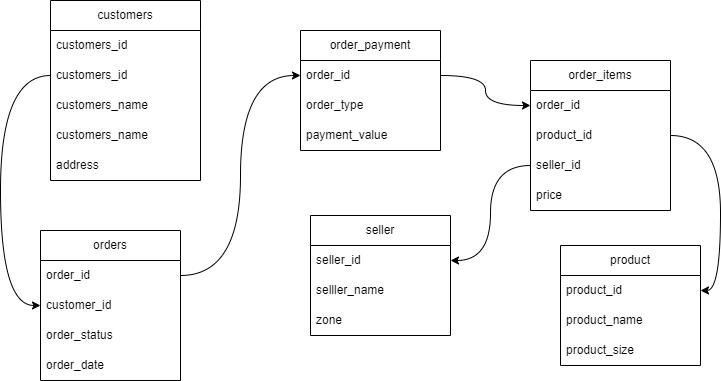

The diagram above was exported from draw.io. Its source (the exported page's mxGraphModel, read from the mxfile embedded in the PNG):
<mxGraphModel dx="788" dy="456" grid="1" gridSize="10" guides="1" tooltips="1" connect="1" arrows="1" fold="1" page="1" pageScale="1" pageWidth="850" pageHeight="1100" math="0" shadow="0" extFonts="Permanent Marker^https://fonts.googleapis.com/css?family=Permanent+Marker">
  <root>
    <mxCell id="0" />
    <mxCell id="1" parent="0" />
    <mxCell id="RycLx1BwZ1o5CP9kltQS-1" value="customers" style="swimlane;fontStyle=0;childLayout=stackLayout;horizontal=1;startSize=30;horizontalStack=0;resizeParent=1;resizeParentMax=0;resizeLast=0;collapsible=1;marginBottom=0;whiteSpace=wrap;html=1;" vertex="1" parent="1">
      <mxGeometry x="80" y="20" width="150" height="180" as="geometry" />
    </mxCell>
    <mxCell id="RycLx1BwZ1o5CP9kltQS-30" value="customers_id" style="text;strokeColor=none;fillColor=none;align=left;verticalAlign=middle;spacingLeft=4;spacingRight=4;overflow=hidden;points=[[0,0.5],[1,0.5]];portConstraint=eastwest;rotatable=0;whiteSpace=wrap;html=1;" vertex="1" parent="RycLx1BwZ1o5CP9kltQS-1">
      <mxGeometry y="30" width="150" height="30" as="geometry" />
    </mxCell>
    <mxCell id="RycLx1BwZ1o5CP9kltQS-2" value="customers_id" style="text;strokeColor=none;fillColor=none;align=left;verticalAlign=middle;spacingLeft=4;spacingRight=4;overflow=hidden;points=[[0,0.5],[1,0.5]];portConstraint=eastwest;rotatable=0;whiteSpace=wrap;html=1;" vertex="1" parent="RycLx1BwZ1o5CP9kltQS-1">
      <mxGeometry y="60" width="150" height="30" as="geometry" />
    </mxCell>
    <mxCell id="RycLx1BwZ1o5CP9kltQS-36" value="customers_name" style="text;strokeColor=none;fillColor=none;align=left;verticalAlign=middle;spacingLeft=4;spacingRight=4;overflow=hidden;points=[[0,0.5],[1,0.5]];portConstraint=eastwest;rotatable=0;whiteSpace=wrap;html=1;" vertex="1" parent="RycLx1BwZ1o5CP9kltQS-1">
      <mxGeometry y="90" width="150" height="30" as="geometry" />
    </mxCell>
    <mxCell id="RycLx1BwZ1o5CP9kltQS-3" value="customers_name" style="text;strokeColor=none;fillColor=none;align=left;verticalAlign=middle;spacingLeft=4;spacingRight=4;overflow=hidden;points=[[0,0.5],[1,0.5]];portConstraint=eastwest;rotatable=0;whiteSpace=wrap;html=1;" vertex="1" parent="RycLx1BwZ1o5CP9kltQS-1">
      <mxGeometry y="120" width="150" height="30" as="geometry" />
    </mxCell>
    <mxCell id="RycLx1BwZ1o5CP9kltQS-4" value="address" style="text;strokeColor=none;fillColor=none;align=left;verticalAlign=middle;spacingLeft=4;spacingRight=4;overflow=hidden;points=[[0,0.5],[1,0.5]];portConstraint=eastwest;rotatable=0;whiteSpace=wrap;html=1;" vertex="1" parent="RycLx1BwZ1o5CP9kltQS-1">
      <mxGeometry y="150" width="150" height="30" as="geometry" />
    </mxCell>
    <mxCell id="RycLx1BwZ1o5CP9kltQS-6" value="orders" style="swimlane;fontStyle=0;childLayout=stackLayout;horizontal=1;startSize=30;horizontalStack=0;resizeParent=1;resizeParentMax=0;resizeLast=0;collapsible=1;marginBottom=0;whiteSpace=wrap;html=1;" vertex="1" parent="1">
      <mxGeometry x="70" y="250" width="140" height="150" as="geometry">
        <mxRectangle x="330" y="95" width="60" height="30" as="alternateBounds" />
      </mxGeometry>
    </mxCell>
    <mxCell id="RycLx1BwZ1o5CP9kltQS-7" value="order_id" style="text;strokeColor=none;fillColor=none;align=left;verticalAlign=middle;spacingLeft=4;spacingRight=4;overflow=hidden;points=[[0,0.5],[1,0.5]];portConstraint=eastwest;rotatable=0;whiteSpace=wrap;html=1;" vertex="1" parent="RycLx1BwZ1o5CP9kltQS-6">
      <mxGeometry y="30" width="140" height="30" as="geometry" />
    </mxCell>
    <mxCell id="RycLx1BwZ1o5CP9kltQS-8" value="customer_id" style="text;strokeColor=none;fillColor=none;align=left;verticalAlign=middle;spacingLeft=4;spacingRight=4;overflow=hidden;points=[[0,0.5],[1,0.5]];portConstraint=eastwest;rotatable=0;whiteSpace=wrap;html=1;" vertex="1" parent="RycLx1BwZ1o5CP9kltQS-6">
      <mxGeometry y="60" width="140" height="30" as="geometry" />
    </mxCell>
    <mxCell id="RycLx1BwZ1o5CP9kltQS-9" value="order_status" style="text;strokeColor=none;fillColor=none;align=left;verticalAlign=middle;spacingLeft=4;spacingRight=4;overflow=hidden;points=[[0,0.5],[1,0.5]];portConstraint=eastwest;rotatable=0;whiteSpace=wrap;html=1;" vertex="1" parent="RycLx1BwZ1o5CP9kltQS-6">
      <mxGeometry y="90" width="140" height="30" as="geometry" />
    </mxCell>
    <mxCell id="RycLx1BwZ1o5CP9kltQS-10" value="order_date" style="text;strokeColor=none;fillColor=none;align=left;verticalAlign=middle;spacingLeft=4;spacingRight=4;overflow=hidden;points=[[0,0.5],[1,0.5]];portConstraint=eastwest;rotatable=0;whiteSpace=wrap;html=1;" vertex="1" parent="RycLx1BwZ1o5CP9kltQS-6">
      <mxGeometry y="120" width="140" height="30" as="geometry" />
    </mxCell>
    <mxCell id="RycLx1BwZ1o5CP9kltQS-11" value="order_payment" style="swimlane;fontStyle=0;childLayout=stackLayout;horizontal=1;startSize=30;horizontalStack=0;resizeParent=1;resizeParentMax=0;resizeLast=0;collapsible=1;marginBottom=0;whiteSpace=wrap;html=1;" vertex="1" parent="1">
      <mxGeometry x="330" y="50" width="140" height="120" as="geometry" />
    </mxCell>
    <mxCell id="RycLx1BwZ1o5CP9kltQS-12" value="order_id" style="text;strokeColor=none;fillColor=none;align=left;verticalAlign=middle;spacingLeft=4;spacingRight=4;overflow=hidden;points=[[0,0.5],[1,0.5]];portConstraint=eastwest;rotatable=0;whiteSpace=wrap;html=1;" vertex="1" parent="RycLx1BwZ1o5CP9kltQS-11">
      <mxGeometry y="30" width="140" height="30" as="geometry" />
    </mxCell>
    <mxCell id="RycLx1BwZ1o5CP9kltQS-13" value="order_type" style="text;strokeColor=none;fillColor=none;align=left;verticalAlign=middle;spacingLeft=4;spacingRight=4;overflow=hidden;points=[[0,0.5],[1,0.5]];portConstraint=eastwest;rotatable=0;whiteSpace=wrap;html=1;" vertex="1" parent="RycLx1BwZ1o5CP9kltQS-11">
      <mxGeometry y="60" width="140" height="30" as="geometry" />
    </mxCell>
    <mxCell id="RycLx1BwZ1o5CP9kltQS-14" value="payment_value" style="text;strokeColor=none;fillColor=none;align=left;verticalAlign=middle;spacingLeft=4;spacingRight=4;overflow=hidden;points=[[0,0.5],[1,0.5]];portConstraint=eastwest;rotatable=0;whiteSpace=wrap;html=1;" vertex="1" parent="RycLx1BwZ1o5CP9kltQS-11">
      <mxGeometry y="90" width="140" height="30" as="geometry" />
    </mxCell>
    <mxCell id="RycLx1BwZ1o5CP9kltQS-15" value="order_items" style="swimlane;fontStyle=0;childLayout=stackLayout;horizontal=1;startSize=30;horizontalStack=0;resizeParent=1;resizeParentMax=0;resizeLast=0;collapsible=1;marginBottom=0;whiteSpace=wrap;html=1;" vertex="1" parent="1">
      <mxGeometry x="560" y="80" width="140" height="150" as="geometry" />
    </mxCell>
    <mxCell id="RycLx1BwZ1o5CP9kltQS-16" value="order_id" style="text;strokeColor=none;fillColor=none;align=left;verticalAlign=middle;spacingLeft=4;spacingRight=4;overflow=hidden;points=[[0,0.5],[1,0.5]];portConstraint=eastwest;rotatable=0;whiteSpace=wrap;html=1;" vertex="1" parent="RycLx1BwZ1o5CP9kltQS-15">
      <mxGeometry y="30" width="140" height="30" as="geometry" />
    </mxCell>
    <mxCell id="RycLx1BwZ1o5CP9kltQS-17" value="product_id" style="text;strokeColor=none;fillColor=none;align=left;verticalAlign=middle;spacingLeft=4;spacingRight=4;overflow=hidden;points=[[0,0.5],[1,0.5]];portConstraint=eastwest;rotatable=0;whiteSpace=wrap;html=1;" vertex="1" parent="RycLx1BwZ1o5CP9kltQS-15">
      <mxGeometry y="60" width="140" height="30" as="geometry" />
    </mxCell>
    <mxCell id="RycLx1BwZ1o5CP9kltQS-18" value="seller_id" style="text;strokeColor=none;fillColor=none;align=left;verticalAlign=middle;spacingLeft=4;spacingRight=4;overflow=hidden;points=[[0,0.5],[1,0.5]];portConstraint=eastwest;rotatable=0;whiteSpace=wrap;html=1;" vertex="1" parent="RycLx1BwZ1o5CP9kltQS-15">
      <mxGeometry y="90" width="140" height="30" as="geometry" />
    </mxCell>
    <mxCell id="RycLx1BwZ1o5CP9kltQS-23" value="price" style="text;strokeColor=none;fillColor=none;align=left;verticalAlign=middle;spacingLeft=4;spacingRight=4;overflow=hidden;points=[[0,0.5],[1,0.5]];portConstraint=eastwest;rotatable=0;whiteSpace=wrap;html=1;" vertex="1" parent="RycLx1BwZ1o5CP9kltQS-15">
      <mxGeometry y="120" width="140" height="30" as="geometry" />
    </mxCell>
    <mxCell id="RycLx1BwZ1o5CP9kltQS-19" value="product" style="swimlane;fontStyle=0;childLayout=stackLayout;horizontal=1;startSize=30;horizontalStack=0;resizeParent=1;resizeParentMax=0;resizeLast=0;collapsible=1;marginBottom=0;whiteSpace=wrap;html=1;" vertex="1" parent="1">
      <mxGeometry x="590" y="265" width="140" height="120" as="geometry" />
    </mxCell>
    <mxCell id="RycLx1BwZ1o5CP9kltQS-20" value="product_id" style="text;strokeColor=none;fillColor=none;align=left;verticalAlign=middle;spacingLeft=4;spacingRight=4;overflow=hidden;points=[[0,0.5],[1,0.5]];portConstraint=eastwest;rotatable=0;whiteSpace=wrap;html=1;" vertex="1" parent="RycLx1BwZ1o5CP9kltQS-19">
      <mxGeometry y="30" width="140" height="30" as="geometry" />
    </mxCell>
    <mxCell id="RycLx1BwZ1o5CP9kltQS-21" value="product_name" style="text;strokeColor=none;fillColor=none;align=left;verticalAlign=middle;spacingLeft=4;spacingRight=4;overflow=hidden;points=[[0,0.5],[1,0.5]];portConstraint=eastwest;rotatable=0;whiteSpace=wrap;html=1;" vertex="1" parent="RycLx1BwZ1o5CP9kltQS-19">
      <mxGeometry y="60" width="140" height="30" as="geometry" />
    </mxCell>
    <mxCell id="RycLx1BwZ1o5CP9kltQS-22" value="product_size" style="text;strokeColor=none;fillColor=none;align=left;verticalAlign=middle;spacingLeft=4;spacingRight=4;overflow=hidden;points=[[0,0.5],[1,0.5]];portConstraint=eastwest;rotatable=0;whiteSpace=wrap;html=1;" vertex="1" parent="RycLx1BwZ1o5CP9kltQS-19">
      <mxGeometry y="90" width="140" height="30" as="geometry" />
    </mxCell>
    <mxCell id="RycLx1BwZ1o5CP9kltQS-24" value="seller" style="swimlane;fontStyle=0;childLayout=stackLayout;horizontal=1;startSize=30;horizontalStack=0;resizeParent=1;resizeParentMax=0;resizeLast=0;collapsible=1;marginBottom=0;whiteSpace=wrap;html=1;" vertex="1" parent="1">
      <mxGeometry x="340" y="235" width="140" height="120" as="geometry" />
    </mxCell>
    <mxCell id="RycLx1BwZ1o5CP9kltQS-25" value="seller_id" style="text;strokeColor=none;fillColor=none;align=left;verticalAlign=middle;spacingLeft=4;spacingRight=4;overflow=hidden;points=[[0,0.5],[1,0.5]];portConstraint=eastwest;rotatable=0;whiteSpace=wrap;html=1;" vertex="1" parent="RycLx1BwZ1o5CP9kltQS-24">
      <mxGeometry y="30" width="140" height="30" as="geometry" />
    </mxCell>
    <mxCell id="RycLx1BwZ1o5CP9kltQS-26" value="selller_name" style="text;strokeColor=none;fillColor=none;align=left;verticalAlign=middle;spacingLeft=4;spacingRight=4;overflow=hidden;points=[[0,0.5],[1,0.5]];portConstraint=eastwest;rotatable=0;whiteSpace=wrap;html=1;" vertex="1" parent="RycLx1BwZ1o5CP9kltQS-24">
      <mxGeometry y="60" width="140" height="30" as="geometry" />
    </mxCell>
    <mxCell id="RycLx1BwZ1o5CP9kltQS-27" value="zone" style="text;strokeColor=none;fillColor=none;align=left;verticalAlign=middle;spacingLeft=4;spacingRight=4;overflow=hidden;points=[[0,0.5],[1,0.5]];portConstraint=eastwest;rotatable=0;whiteSpace=wrap;html=1;" vertex="1" parent="RycLx1BwZ1o5CP9kltQS-24">
      <mxGeometry y="90" width="140" height="30" as="geometry" />
    </mxCell>
    <mxCell id="RycLx1BwZ1o5CP9kltQS-47" style="edgeStyle=orthogonalEdgeStyle;curved=1;rounded=0;orthogonalLoop=1;jettySize=auto;html=1;exitX=0;exitY=0.5;exitDx=0;exitDy=0;entryX=0;entryY=0.5;entryDx=0;entryDy=0;" edge="1" parent="1" source="RycLx1BwZ1o5CP9kltQS-2" target="RycLx1BwZ1o5CP9kltQS-8">
      <mxGeometry relative="1" as="geometry">
        <Array as="points">
          <mxPoint x="30" y="95" />
          <mxPoint x="30" y="325" />
        </Array>
      </mxGeometry>
    </mxCell>
    <mxCell id="RycLx1BwZ1o5CP9kltQS-48" style="edgeStyle=orthogonalEdgeStyle;curved=1;rounded=0;orthogonalLoop=1;jettySize=auto;html=1;exitX=1;exitY=0.5;exitDx=0;exitDy=0;" edge="1" parent="1" source="RycLx1BwZ1o5CP9kltQS-7" target="RycLx1BwZ1o5CP9kltQS-12">
      <mxGeometry relative="1" as="geometry" />
    </mxCell>
    <mxCell id="RycLx1BwZ1o5CP9kltQS-49" style="edgeStyle=orthogonalEdgeStyle;curved=1;rounded=0;orthogonalLoop=1;jettySize=auto;html=1;exitX=1;exitY=0.5;exitDx=0;exitDy=0;" edge="1" parent="1" source="RycLx1BwZ1o5CP9kltQS-12" target="RycLx1BwZ1o5CP9kltQS-16">
      <mxGeometry relative="1" as="geometry" />
    </mxCell>
    <mxCell id="RycLx1BwZ1o5CP9kltQS-50" style="edgeStyle=orthogonalEdgeStyle;curved=1;rounded=0;orthogonalLoop=1;jettySize=auto;html=1;exitX=0;exitY=0.5;exitDx=0;exitDy=0;entryX=1;entryY=0.5;entryDx=0;entryDy=0;" edge="1" parent="1" source="RycLx1BwZ1o5CP9kltQS-18" target="RycLx1BwZ1o5CP9kltQS-25">
      <mxGeometry relative="1" as="geometry" />
    </mxCell>
    <mxCell id="RycLx1BwZ1o5CP9kltQS-51" style="edgeStyle=orthogonalEdgeStyle;curved=1;rounded=0;orthogonalLoop=1;jettySize=auto;html=1;exitX=1;exitY=0.5;exitDx=0;exitDy=0;entryX=1;entryY=0.5;entryDx=0;entryDy=0;" edge="1" parent="1" source="RycLx1BwZ1o5CP9kltQS-17" target="RycLx1BwZ1o5CP9kltQS-20">
      <mxGeometry relative="1" as="geometry" />
    </mxCell>
  </root>
</mxGraphModel>